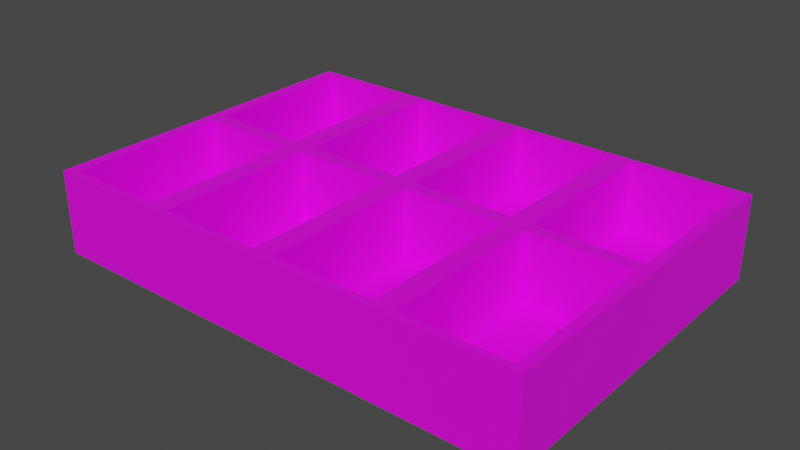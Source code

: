 # Source: Container_Stamps.blend  (saved by Blender 3.5.10; exported with 4.5.12 LTS)
import bpy
from mathutils import Matrix  # noqa: F401  (used for matrix-valued properties, if any)

bpy.ops.wm.read_factory_settings(use_empty=True)
scene = bpy.context.scene
scene.name = 'Scene'

# ---- collections
col_collection = bpy.data.collections.new('Collection'); scene.collection.children.link(col_collection)

# ---- images (referenced by path relative to the original .blend; pixels are not part of the script)
import os
ASSET_DIR = os.environ.get("B2B_ASSET_DIR", "")  # directory of the original .blend (textures are referenced by path, not embedded)
HERE = os.path.dirname(os.path.abspath(__file__))  # packed textures are extracted next to this script under _unpacked/

def load_image(name, relpath, width, height, colorspace="sRGB"):
    """Load a texture the original file referenced (path relative to the .blend, or extracted next to this script)."""
    p = next((c for c in (os.path.join(HERE, relpath), os.path.join(ASSET_DIR, relpath)) if relpath and os.path.exists(c)), "")
    if p:
        img = bpy.data.images.load(p, check_existing=True)
        img.name = name
    else:  # same state as the original file: an image datablock whose file is absent (Cycles renders it pink)
        img = bpy.data.images.new(name, width, height)
        img.source = "FILE"
        img.filepath = "//" + (relpath or name)
    img.colorspace_settings.name = colorspace
    return img
img_container_stamps_png = load_image('Container Stamps.png', 'Container Stamps.png', 1024, 1024, 'sRGB')

# ---- materials (node trees are filled in below, after node groups)
mat_material = bpy.data.materials.new('Material')
mat_material.alpha_threshold = 0.0
mat_material.use_transparent_shadow = False
mat_material.roughness = 0.5
mat_material.line_color = (0.0, 0.0, 0.0, 1.0)

# ---- material node trees
mat_material.use_nodes = True; mat_material.node_tree.nodes.clear()
_N = mat_material.node_tree.nodes; _L = mat_material.node_tree.links
n0 = _N.new('ShaderNodeOutputMaterial'); n0.name = 'Material Output'; n0.location = (300, 300)
n1 = _N.new('ShaderNodeBsdfPrincipled'); n1.name = 'Principled BSDF'; n1.location = (10, 300)
n1.distribution = 'GGX'
n1.subsurface_method = 'RANDOM_WALK_SKIN'
n1.inputs[3].default_value = 1.45
n1.inputs[27].default_value = (0.0, 0.0, 0.0, 1.0)
n1.inputs[28].default_value = 1.0
n2 = _N.new('ShaderNodeTexImage'); n2.name = 'Image Texture'; n2.location = (-280, 280)
n2.image = img_container_stamps_png
_L.new(n1.outputs[0], n0.inputs[0])
_L.new(n2.outputs[0], n1.inputs[0])
n0.is_active_output = True

# ---- world
world_world = bpy.data.worlds.new('World'); scene.world = world_world
world_world.use_nodes = True; world_world.node_tree.nodes.clear()
_N = world_world.node_tree.nodes; _L = world_world.node_tree.links
n0 = _N.new('ShaderNodeOutputWorld'); n0.name = 'World Output'; n0.location = (300, 300)
n1 = _N.new('ShaderNodeBackground'); n1.name = 'Background'; n1.location = (10, 300)
n1.inputs[0].default_value = (0.05088, 0.05088, 0.05088, 1.0)
_L.new(n1.outputs[0], n0.inputs[0])
n0.is_active_output = True
world_world.color = (0.05088, 0.05088, 0.05088)
world_world.use_sun_shadow = False
world_world.sun_shadow_jitter_overblur = 0.0

# ---- meshes
me_cube = bpy.data.meshes.new('Cube')
me_cube.from_pydata([(0.9587, 0.9587, 2.0), (1.0, 1.0, -0.0001067), (0.9585, -0.9585, 2.0), (1.0, -1.0, -0.0001067), (-0.9518, 0.9518, 2.0), (-1.0, 1.0, -0.0001067), (-0.9542, -0.9542, 2.0), (-1.0, -1.0, -0.0001067), (0.0, 1.0, -0.0001067), (-0.0412, -0.9588, 2.0), (0.0, -1.0, -0.0001067), (-0.04615, 0.9538, 2.0), (0.5, -1.0, -0.0001067), (0.4559, 0.9559, 2.0), (0.5, 1.0, -0.0001067), (0.4571, -0.9571, 2.0), (-0.5, 1.0, -0.0001067), (-0.5458, -0.9542, 2.0), (-0.5, -1.0, -0.0001067), (-0.5482, 0.9518, 2.0), (-1.0, 0.0, -0.0001067), (0.9587, 0.04133, 2.0), (-0.9518, 0.04818, 2.0), (1.0, 0.0, -0.0001067), (0.0, 0.0, -0.0001067), (-0.04615, 0.04615, 2.0), (0.4559, 0.04405, 2.0), (0.5, 0.0, -0.0001067), (-0.5, 0.0, -0.0001067), (-0.5482, 0.04818, 2.0), (-0.9542, -0.04577, 2.0), (-1.0, 1.0, 2.0), (-0.4538, 0.9538, 2.0), (-0.4538, 0.04615, 2.0), (-0.5, 1.0, 2.0), (0.04405, 0.9559, 2.0), (0.04405, 0.04405, 2.0), (-0.5458, -0.04577, 2.0), (0.0, 1.0, 2.0), (0.5413, 0.9587, 2.0), (-0.0412, -0.0412, 2.0), (0.5413, 0.04133, 2.0), (0.5, 1.0, 2.0), (1.0, 1.0, 2.0), (0.9585, -0.0415, 2.0), (0.4571, -0.04291, 2.0), (-0.4588, -0.9588, 2.0), (-1.0, -1.0, 2.0), (-0.4588, -0.0412, 2.0), (-1.0, 0.0, 2.0), (0.04291, -0.04291, 2.0), (0.04291, -0.9571, 2.0), (-0.5, -1.0, 2.0), (-0.5, 0.0, 2.0), (0.5415, -0.9585, 2.0), (0.0, -1.0, 2.0), (0.0, 0.0, 2.0), (0.5415, -0.0415, 2.0), (1.0, 0.0, 2.0), (1.0, -1.0, 2.0), (0.5, -1.0, 2.0), (0.5, 0.0, 2.0), (-0.9518, 0.04818, 0.3738), (-0.9518, 0.9518, 0.3738), (-0.5482, 0.9518, 0.3738), (-0.5482, 0.04818, 0.3738), (-0.4538, 0.9538, 0.3738), (-0.04615, 0.9538, 0.3738), (-0.04615, 0.04615, 0.3738), (-0.4538, 0.04615, 0.3738), (0.04405, 0.9559, 0.3738), (0.4559, 0.9559, 0.3738), (0.04405, 0.04405, 0.3738), (0.4559, 0.04405, 0.3738), (0.5413, 0.9587, 0.3738), (0.9587, 0.9587, 0.3738), (0.9587, 0.04133, 0.3738), (0.5413, 0.04133, 0.3738), (-0.5458, -0.9542, 0.3738), (-0.9542, -0.9542, 0.3738), (-0.5458, -0.04577, 0.3738), (-0.9542, -0.04577, 0.3738), (-0.0412, -0.0412, 0.3738), (-0.0412, -0.9588, 0.3738), (-0.4588, -0.9588, 0.3738), (-0.4588, -0.0412, 0.3738), (0.4571, -0.9571, 0.3738), (0.04291, -0.9571, 0.3738), (0.04291, -0.04291, 0.3738), (0.4571, -0.04291, 0.3738), (0.9585, -0.0415, 0.3738), (0.9585, -0.9585, 0.3738), (0.5415, -0.9585, 0.3738), (0.5415, -0.0415, 0.3738)], [], [(15, 45, 89, 86), (18, 52, 47, 7), (20, 49, 31, 5), (27, 23, 3, 12), (23, 58, 59, 3), (14, 42, 43, 1), (16, 34, 38, 8), (28, 24, 10, 18), (12, 60, 55, 10), (25, 11, 67, 68), (50, 51, 87, 88), (3, 59, 60, 12), (8, 38, 42, 14), (24, 27, 12, 10), (20, 28, 18, 7), (5, 31, 34, 16), (10, 55, 52, 18), (37, 30, 81, 80), (11, 32, 66, 67), (5, 16, 28, 20), (8, 14, 27, 24), (51, 15, 86, 87), (30, 6, 79, 81), (16, 8, 24, 28), (1, 43, 58, 23), (14, 1, 23, 27), (7, 47, 49, 20), (17, 37, 80, 78), (22, 4, 31, 49), (4, 19, 34, 31), (19, 29, 53, 34), (29, 22, 49, 53), (32, 11, 38, 34), (11, 25, 56, 38), (33, 32, 34, 53), (25, 33, 53, 56), (35, 13, 42, 38), (36, 35, 38, 56), (13, 26, 61, 42), (26, 36, 56, 61), (39, 0, 43, 42), (0, 21, 58, 43), (41, 39, 42, 61), (21, 41, 61, 58), (17, 6, 47, 52), (37, 17, 52, 53), (6, 30, 49, 47), (30, 37, 53, 49), (40, 9, 55, 56), (9, 46, 52, 55), (46, 48, 53, 52), (48, 40, 56, 53), (15, 51, 55, 60), (51, 50, 56, 55), (45, 15, 60, 61), (50, 45, 61, 56), (44, 2, 59, 58), (2, 54, 60, 59), (54, 57, 61, 60), (57, 44, 58, 61), (80, 81, 79, 78), (89, 88, 87, 86), (90, 93, 92, 91), (82, 85, 84, 83), (67, 66, 69, 68), (75, 74, 77, 76), (71, 70, 72, 73), (64, 63, 62, 65), (32, 33, 69, 66), (0, 39, 74, 75), (45, 50, 88, 89), (33, 25, 68, 69), (21, 0, 75, 76), (39, 41, 77, 74), (9, 40, 82, 83), (4, 22, 62, 63), (41, 21, 76, 77), (46, 9, 83, 84), (19, 4, 63, 64), (48, 46, 84, 85), (29, 19, 64, 65), (2, 44, 90, 91), (13, 35, 70, 71), (40, 48, 85, 82), (22, 29, 65, 62), (54, 2, 91, 92), (35, 36, 72, 70), (57, 54, 92, 93), (26, 13, 71, 73), (6, 17, 78, 79), (44, 57, 93, 90), (36, 26, 73, 72)])
_uv = me_cube.uv_layers.new(name='UVMap')
_uv.uv.foreach_set('vector', [0.6929, 0.7446, 0.6929, 0.6304, 0.6929, 0.6304, 0.6929, 0.7446, 0.375, 0.9375, 0.625, 0.9375, 0.625, 1.0, 0.375, 1.0, 0.375, 0.125, 0.625, 0.125, 0.625, 0.25, 0.375, 0.25, 0.3125, 0.625, 0.375, 0.625, 0.375, 0.75, 0.3125, 0.75, 0.375, 0.625, 0.625, 0.625, 0.625, 0.75, 0.375, 0.75, 0.375, 0.4375, 0.625, 0.4375, 0.625, 0.5, 0.375, 0.5, 0.375, 0.3125, 0.625, 0.3125, 0.625, 0.375, 0.375, 0.375, 0.1875, 0.625, 0.25, 0.625, 0.25, 0.75, 0.1875, 0.75, 0.375, 0.8125, 0.625, 0.8125, 0.625, 0.875, 0.375, 0.875, 0.7558, 0.6192, 0.7558, 0.5058, 0.7558, 0.5058, 0.7558, 0.6192, 0.7446, 0.6304, 0.7446, 0.7446, 0.7446, 0.7446, 0.7446, 0.6304, 0.375, 0.75, 0.625, 0.75, 0.625, 0.8125, 0.375, 0.8125, 0.375, 0.375, 0.625, 0.375, 0.625, 0.4375, 0.375, 0.4375, 0.25, 0.625, 0.3125, 0.625, 0.3125, 0.75, 0.25, 0.75, 0.125, 0.625, 0.1875, 0.625, 0.1875, 0.75, 0.125, 0.75, 0.375, 0.25, 0.625, 0.25, 0.625, 0.3125, 0.375, 0.3125, 0.375, 0.875, 0.625, 0.875, 0.625, 0.9375, 0.375, 0.9375, 0.8182, 0.6307, 0.8693, 0.6307, 0.8693, 0.6307, 0.8182, 0.6307, 0.7558, 0.5058, 0.8067, 0.5058, 0.8067, 0.5058, 0.7558, 0.5058, 0.125, 0.5, 0.1875, 0.5, 0.1875, 0.625, 0.125, 0.625, 0.25, 0.5, 0.3125, 0.5, 0.3125, 0.625, 0.25, 0.625, 0.7446, 0.7446, 0.6929, 0.7446, 0.6929, 0.7446, 0.7446, 0.7446, 0.8693, 0.6307, 0.8693, 0.7443, 0.8693, 0.7443, 0.8693, 0.6307, 0.1875, 0.5, 0.25, 0.5, 0.25, 0.625, 0.1875, 0.625, 0.375, 0.5, 0.625, 0.5, 0.625, 0.625, 0.375, 0.625, 0.3125, 0.5, 0.375, 0.5, 0.375, 0.625, 0.3125, 0.625, 0.375, 0.0, 0.625, 0.0, 0.625, 0.125, 0.375, 0.125, 0.8182, 0.7443, 0.8182, 0.6307, 0.8182, 0.6307, 0.8182, 0.7443, 0.869, 0.619, 0.869, 0.506, 0.875, 0.5, 0.875, 0.625, 0.869, 0.506, 0.8185, 0.506, 0.8125, 0.5, 0.875, 0.5, 0.8185, 0.506, 0.8185, 0.619, 0.8125, 0.625, 0.8125, 0.5, 0.8185, 0.619, 0.869, 0.619, 0.875, 0.625, 0.8125, 0.625, 0.8067, 0.5058, 0.7558, 0.5058, 0.75, 0.5, 0.8125, 0.5, 0.7558, 0.5058, 0.7558, 0.6192, 0.75, 0.625, 0.75, 0.5, 0.8067, 0.6192, 0.8067, 0.5058, 0.8125, 0.5, 0.8125, 0.625, 0.7558, 0.6192, 0.8067, 0.6192, 0.8125, 0.625, 0.75, 0.625, 0.7445, 0.5055, 0.693, 0.5055, 0.6875, 0.5, 0.75, 0.5, 0.7445, 0.6195, 0.7445, 0.5055, 0.75, 0.5, 0.75, 0.625, 0.693, 0.5055, 0.693, 0.6195, 0.6875, 0.625, 0.6875, 0.5, 0.693, 0.6195, 0.7445, 0.6195, 0.75, 0.625, 0.6875, 0.625, 0.6823, 0.5052, 0.6302, 0.5052, 0.625, 0.5, 0.6875, 0.5, 0.6302, 0.5052, 0.6302, 0.6198, 0.625, 0.625, 0.625, 0.5, 0.6823, 0.6198, 0.6823, 0.5052, 0.6875, 0.5, 0.6875, 0.625, 0.6302, 0.6198, 0.6823, 0.6198, 0.6875, 0.625, 0.625, 0.625, 0.8182, 0.7443, 0.8693, 0.7443, 0.875, 0.75, 0.8125, 0.75, 0.8182, 0.6307, 0.8182, 0.7443, 0.8125, 0.75, 0.8125, 0.625, 0.8693, 0.7443, 0.8693, 0.6307, 0.875, 0.625, 0.875, 0.75, 0.8693, 0.6307, 0.8182, 0.6307, 0.8125, 0.625, 0.875, 0.625, 0.7552, 0.6302, 0.7552, 0.7448, 0.75, 0.75, 0.75, 0.625, 0.7552, 0.7448, 0.8073, 0.7448, 0.8125, 0.75, 0.75, 0.75, 0.8073, 0.7448, 0.8073, 0.6302, 0.8125, 0.625, 0.8125, 0.75, 0.8073, 0.6302, 0.7552, 0.6302, 0.75, 0.625, 0.8125, 0.625, 0.6929, 0.7446, 0.7446, 0.7446, 0.75, 0.75, 0.6875, 0.75, 0.7446, 0.7446, 0.7446, 0.6304, 0.75, 0.625, 0.75, 0.75, 0.6929, 0.6304, 0.6929, 0.7446, 0.6875, 0.75, 0.6875, 0.625, 0.7446, 0.6304, 0.6929, 0.6304, 0.6875, 0.625, 0.75, 0.625, 0.6302, 0.6302, 0.6302, 0.7448, 0.625, 0.75, 0.625, 0.625, 0.6302, 0.7448, 0.6823, 0.7448, 0.6875, 0.75, 0.625, 0.75, 0.6823, 0.7448, 0.6823, 0.6302, 0.6875, 0.625, 0.6875, 0.75, 0.6823, 0.6302, 0.6302, 0.6302, 0.625, 0.625, 0.6875, 0.625, 0.8182, 0.6307, 0.8693, 0.6307, 0.8693, 0.7443, 0.8182, 0.7443, 0.6929, 0.6304, 0.7446, 0.6304, 0.7446, 0.7446, 0.6929, 0.7446, 0.6302, 0.6302, 0.6823, 0.6302, 0.6823, 0.7448, 0.6302, 0.7448, 0.7552, 0.6302, 0.8073, 0.6302, 0.8073, 0.7448, 0.7552, 0.7448, 0.7558, 0.5058, 0.8067, 0.5058, 0.8067, 0.6192, 0.7558, 0.6192, 0.6302, 0.5052, 0.6823, 0.5052, 0.6823, 0.6198, 0.6302, 0.6198, 0.693, 0.5055, 0.7445, 0.5055, 0.7445, 0.6195, 0.693, 0.6195, 0.8185, 0.506, 0.869, 0.506, 0.869, 0.619, 0.8185, 0.619, 0.8067, 0.5058, 0.8067, 0.6192, 0.8067, 0.6192, 0.8067, 0.5058, 0.6302, 0.5052, 0.6823, 0.5052, 0.6823, 0.5052, 0.6302, 0.5052, 0.6929, 0.6304, 0.7446, 0.6304, 0.7446, 0.6304, 0.6929, 0.6304, 0.8067, 0.6192, 0.7558, 0.6192, 0.7558, 0.6192, 0.8067, 0.6192, 0.6302, 0.6198, 0.6302, 0.5052, 0.6302, 0.5052, 0.6302, 0.6198, 0.6823, 0.5052, 0.6823, 0.6198, 0.6823, 0.6198, 0.6823, 0.5052, 0.7552, 0.7448, 0.7552, 0.6302, 0.7552, 0.6302, 0.7552, 0.7448, 0.869, 0.506, 0.869, 0.619, 0.869, 0.619, 0.869, 0.506, 0.6823, 0.6198, 0.6302, 0.6198, 0.6302, 0.6198, 0.6823, 0.6198, 0.8073, 0.7448, 0.7552, 0.7448, 0.7552, 0.7448, 0.8073, 0.7448, 0.8185, 0.506, 0.869, 0.506, 0.869, 0.506, 0.8185, 0.506, 0.8073, 0.6302, 0.8073, 0.7448, 0.8073, 0.7448, 0.8073, 0.6302, 0.8185, 0.619, 0.8185, 0.506, 0.8185, 0.506, 0.8185, 0.619, 0.6302, 0.7448, 0.6302, 0.6302, 0.6302, 0.6302, 0.6302, 0.7448, 0.693, 0.5055, 0.7445, 0.5055, 0.7445, 0.5055, 0.693, 0.5055, 0.7552, 0.6302, 0.8073, 0.6302, 0.8073, 0.6302, 0.7552, 0.6302, 0.869, 0.619, 0.8185, 0.619, 0.8185, 0.619, 0.869, 0.619, 0.6823, 0.7448, 0.6302, 0.7448, 0.6302, 0.7448, 0.6823, 0.7448, 0.7445, 0.5055, 0.7445, 0.6195, 0.7445, 0.6195, 0.7445, 0.5055, 0.6823, 0.6302, 0.6823, 0.7448, 0.6823, 0.7448, 0.6823, 0.6302, 0.693, 0.6195, 0.693, 0.5055, 0.693, 0.5055, 0.693, 0.6195, 0.8693, 0.7443, 0.8182, 0.7443, 0.8182, 0.7443, 0.8693, 0.7443, 0.6302, 0.6302, 0.6823, 0.6302, 0.6823, 0.6302, 0.6302, 0.6302, 0.7445, 0.6195, 0.693, 0.6195, 0.693, 0.6195, 0.7445, 0.6195])
me_cube.materials.append(mat_material)
me_cube.use_mirror_vertex_groups = False
me_cube.update()

# ---- objects
ob_container = bpy.data.objects.new('container', me_cube)

# ---- transforms, parenting, visibility, modifiers, constraints
ob_container.location = (0.0, 0.0, 1.49e-08)
ob_container.scale = (1.424, 1.0, 0.2406)
ob_container.lock_rotations_4d = False
ob_container.empty_display_type = 'ARROWS'
ob_container.lineart.crease_threshold = 0.0

# ---- collection membership
col_collection.objects.link(ob_container)

# ---- scene / render settings (as saved in the file)
scene.frame_start = 1; scene.frame_end = 250; scene.frame_set(1)
scene.render.engine = 'BLENDER_EEVEE_NEXT'
scene.cycles.sampling_pattern = 'TABULATED_SOBOL'
scene.view_settings.view_transform = 'Filmic'
bpy.context.view_layer.update()

# ---- added for rendering (the .blend has no active camera and no usable light): camera, sun
cam_auto = bpy.data.cameras.new('AutoCamera')
cam_auto.lens = 50.0
cam_auto.sensor_width = 36.0
cam_auto.clip_end = 1000.0
ob_auto_camera = bpy.data.objects.new('AutoCamera', cam_auto)
scene.collection.objects.link(ob_auto_camera)
ob_auto_camera.location = (3.25082, -3.90099, 2.8412)
ob_auto_camera.rotation_euler = (1.09748, -7.21219e-08, 0.694738)
scene.camera = ob_auto_camera
light_auto_sun = bpy.data.lights.new('AutoSun', 'SUN')
light_auto_sun.energy = 3.0
light_auto_sun.angle = 0.0523599
ob_auto_sun = bpy.data.objects.new('AutoSun', light_auto_sun)
scene.collection.objects.link(ob_auto_sun)
ob_auto_sun.rotation_euler = (0.872665, 0.174533, 0.523599)
bpy.context.view_layer.update()
